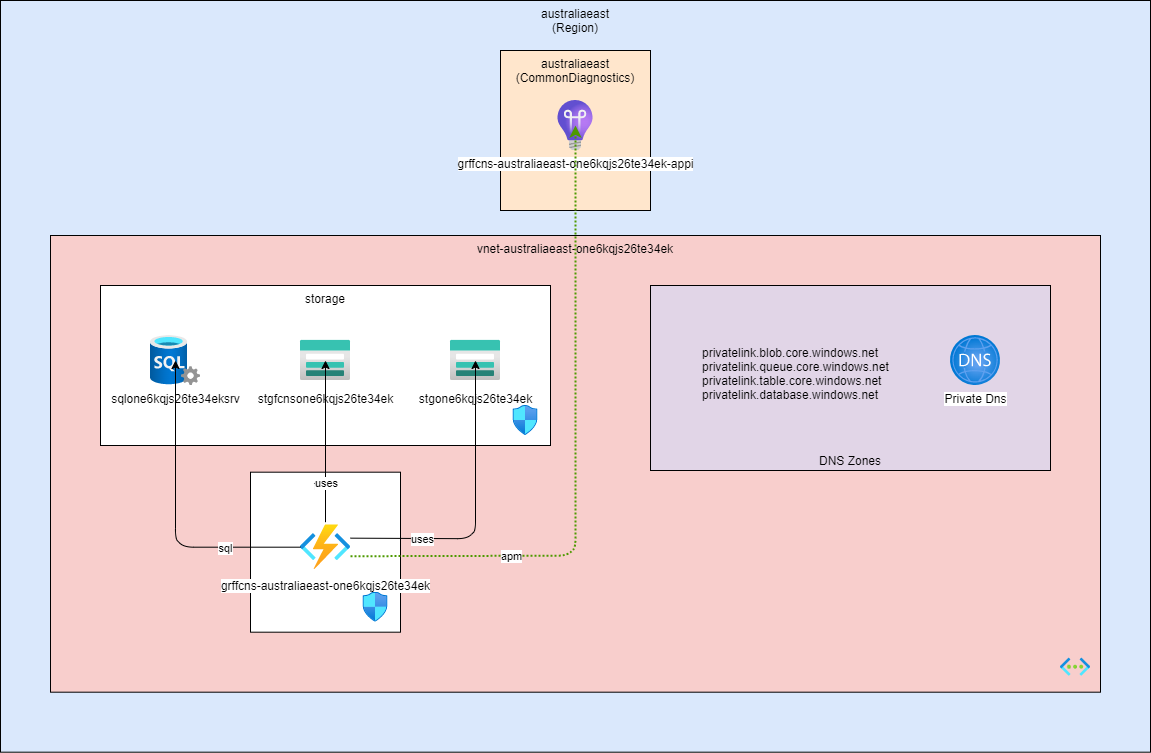

The diagram above was exported from draw.io. Its source (the exported page's mxGraphModel, read from the mxfile embedded in the PNG):
<mxGraphModel dx="1422" dy="1049" grid="1" gridSize="10" guides="1" tooltips="1" connect="1" arrows="1" fold="1" page="1" pageScale="1" pageWidth="1169" pageHeight="827" math="0" shadow="0">
  <root>
    <mxCell id="0" />
    <mxCell id="1" parent="0" />
    <mxCell id="690a7574-c473-48a6-69d2-746ba5e93e7a.container" value="australiaeast&lt;br/&gt;(Region)" style="rounded=0;whiteSpace=wrap;html=1;fillColor=#DAE8FC;verticalAlign=top" parent="1" vertex="1">
      <mxGeometry width="1150" height="751.6875" as="geometry" />
    </mxCell>
    <mxCell id="77b5eaf1-749a-4ed0-6e72-bb4f34d52557" value="vnet-australiaeast-one6kqjs26te34ek" style="rounded=0;whiteSpace=wrap;html=1;fillColor=#F8CECC;verticalAlign=top" parent="690a7574-c473-48a6-69d2-746ba5e93e7a.container" vertex="1">
      <mxGeometry x="50" y="235" width="1050" height="456.6875" as="geometry" />
    </mxCell>
    <mxCell id="77b5eaf1-749a-4ed0-6e72-bb4f34d52557.dnszones" value="DNS Zones" style="rounded=0;whiteSpace=wrap;html=1;fillColor=#E1D5E7;verticalAlign=bottom" parent="77b5eaf1-749a-4ed0-6e72-bb4f34d52557" vertex="1">
      <mxGeometry x="600" y="50" width="400" height="185" as="geometry" />
    </mxCell>
    <mxCell id="/subscriptions/8d2059f3-b805-41fa-ab84-e13d4dfec042/resourceGroups/failover-syd-one6kqjs26te34ek/providers/Microsoft.Network/virtualNetworks/vnet-australiaeast-one6kqjs26te34ek_dns" value="Private Dns" style="html=1;image;image=img/lib/azure2/networking/DNS_Zones.svg;fontSize=12;labelPosition=bottom" parent="77b5eaf1-749a-4ed0-6e72-bb4f34d52557.dnszones" vertex="1">
      <mxGeometry x="300" y="50" width="50" height="50" as="geometry" />
    </mxCell>
    <mxCell id="d2bff855-4134-4372-c89d-4a489b8f167c" value="privatelink.blob.core.windows.net&#10;privatelink.queue.core.windows.net&#10;privatelink.table.core.windows.net&#10;privatelink.database.windows.net" style="text;align=left;fontSize=12;verticalAlign=middle;resizable=0;points=[];autosize=1;strokeColor=none;fillColor=none;" parent="77b5eaf1-749a-4ed0-6e72-bb4f34d52557.dnszones" vertex="1">
      <mxGeometry x="50" y="50" width="150" height="75" as="geometry" />
    </mxCell>
    <mxCell id="77b5eaf1-749a-4ed0-6e72-bb4f34d52557.storage" value="storage" style="rounded=0;whiteSpace=wrap;html=1;fillColor=white;verticalAlign=top" parent="77b5eaf1-749a-4ed0-6e72-bb4f34d52557" vertex="1">
      <mxGeometry x="50" y="50" width="450" height="160" as="geometry" />
    </mxCell>
    <mxCell id="76235ca7-7016-35ae-51d3-a2f7dc9f1240" value="sqlone6kqjs26te34eksrv" style="html=1;image;image=img/lib/azure2/databases/SQL_Server.svg;fontSize=12;labelPosition=bottom" parent="77b5eaf1-749a-4ed0-6e72-bb4f34d52557.storage" vertex="1">
      <mxGeometry x="50" y="50" width="50" height="50" as="geometry" />
    </mxCell>
    <mxCell id="1ea82c51-c144-2927-5afd-9093668fc1ce" value="stgfcnsone6kqjs26te34ek" style="html=1;image;image=img/lib/azure2/storage/Storage_Accounts.svg;fontSize=12;labelPosition=bottom" parent="77b5eaf1-749a-4ed0-6e72-bb4f34d52557.storage" vertex="1">
      <mxGeometry x="200" y="50" width="50" height="50" as="geometry" />
    </mxCell>
    <mxCell id="196982eb-e0dc-09a4-5ce8-565f1b1889dd" value="stgone6kqjs26te34ek" style="html=1;image;image=img/lib/azure2/storage/Storage_Accounts.svg;fontSize=12;labelPosition=bottom" parent="77b5eaf1-749a-4ed0-6e72-bb4f34d52557.storage" vertex="1">
      <mxGeometry x="350" y="50" width="50" height="50" as="geometry" />
    </mxCell>
    <mxCell id="77b5eaf1-749a-4ed0-6e72-bb4f34d52557.storage.image.0" style="html=1;image;image=img/lib/azure2/networking/Network_Security_Groups.svg;fontSize=12;labelPosition=bottom" parent="77b5eaf1-749a-4ed0-6e72-bb4f34d52557.storage" vertex="1">
      <mxGeometry x="410" y="120" width="30" height="30" as="geometry" />
    </mxCell>
    <mxCell id="77b5eaf1-749a-4ed0-6e72-bb4f34d52557.fcns" value="fcns" style="rounded=0;whiteSpace=wrap;html=1;fillColor=white;verticalAlign=top" parent="77b5eaf1-749a-4ed0-6e72-bb4f34d52557" vertex="1">
      <mxGeometry x="200" y="236.6875" width="150" height="160" as="geometry" />
    </mxCell>
    <mxCell id="315e7035-365e-4751-0597-b20dd357a569" value="grffcns-australiaeast-one6kqjs26te34ek" style="html=1;image;image=img/lib/azure2/compute/Function_Apps.svg;fontSize=12;labelPosition=bottom" parent="77b5eaf1-749a-4ed0-6e72-bb4f34d52557.fcns" vertex="1">
      <mxGeometry x="50" y="50" width="50" height="50" as="geometry" />
    </mxCell>
    <mxCell id="77b5eaf1-749a-4ed0-6e72-bb4f34d52557.fcns.image.0" style="html=1;image;image=img/lib/azure2/networking/Network_Security_Groups.svg;fontSize=12;labelPosition=bottom" parent="77b5eaf1-749a-4ed0-6e72-bb4f34d52557.fcns" vertex="1">
      <mxGeometry x="110" y="120" width="30" height="30" as="geometry" />
    </mxCell>
    <mxCell id="77b5eaf1-749a-4ed0-6e72-bb4f34d52557.image.0" style="html=1;image;image=img/lib/azure2/networking/Virtual_Networks.svg;fontSize=12;labelPosition=bottom" parent="77b5eaf1-749a-4ed0-6e72-bb4f34d52557" vertex="1">
      <mxGeometry x="1010" y="416.6875" width="30" height="30" as="geometry" />
    </mxCell>
    <mxCell id="db6e16c1-a8f3-8851-6310-a137c34e6097.container" value="australiaeast&lt;br/&gt;(CommonDiagnostics)" style="rounded=0;whiteSpace=wrap;html=1;fillColor=#FFE6CC;verticalAlign=top" parent="690a7574-c473-48a6-69d2-746ba5e93e7a.container" vertex="1">
      <mxGeometry x="500" y="50" width="150" height="160" as="geometry" />
    </mxCell>
    <mxCell id="66d8d95f-4ef6-5904-2ce1-cf2a27b7543f" value="grffcns-australiaeast-one6kqjs26te34ek-appi" style="html=1;image;image=img/lib/azure2/devops/Application_Insights.svg;fontSize=12;labelPosition=bottom" parent="db6e16c1-a8f3-8851-6310-a137c34e6097.container" vertex="1">
      <mxGeometry x="50" y="50" width="50" height="50" as="geometry" />
    </mxCell>
    <mxCell id="ec49895d-bde0-22cc-f1a4-2b98120dfa11" style="jettySize=auto;html=1;entryX=0.5;entryY=0.5;entryDx=0;entryDy=0;entryPerimeter=0;;dashed=1;dashPattern=1 1;strokeColor=#4D9900;strokeWidth=2;rounded=1;orthogonalLoop=1;;" parent="1" source="315e7035-365e-4751-0597-b20dd357a569" target="66d8d95f-4ef6-5904-2ce1-cf2a27b7543f" edge="1">
      <mxGeometry relative="1" as="geometry">
        <mxPoint x="348.51295236485413" y="555.18109" as="sourcePoint" />
        <mxPoint x="575" y="149.99999999999997" as="targetPoint" />
        <Array as="points">
          <mxPoint x="348.51295236485413" y="555.18109" />
          <mxPoint x="566.6666666666666" y="555.18109" />
          <mxPoint x="575" y="546.8477566666667" />
        </Array>
      </mxGeometry>
    </mxCell>
    <mxCell id="ec49895d-bde0-22cc-f1a4-2b98120dfa11--1" value="apm" style="edgeLabel;html=1;align=center;verticalAlign=middle;resizable=0;points=[];" parent="ec49895d-bde0-22cc-f1a4-2b98120dfa11" vertex="1" connectable="0">
      <mxGeometry x="-0.5" relative="1" as="geometry">
        <mxPoint as="offset" />
      </mxGeometry>
    </mxCell>
    <mxCell id="85369362-1b75-b691-a573-7760a918be86" style="jettySize=auto;html=1;entryX=0.5;entryY=0.5;entryDx=0;entryDy=0;entryPerimeter=0;rounded=0;orthogonalLoop=1;;" parent="1" source="315e7035-365e-4751-0597-b20dd357a569" target="1ea82c51-c144-2927-5afd-9093668fc1ce" edge="1">
      <mxGeometry relative="1" as="geometry">
        <Array as="points">
          <mxPoint x="325" y="521.6875" as="sourcePoint" />
          <mxPoint x="325" y="385" as="targetPoint" />
        </Array>
      </mxGeometry>
    </mxCell>
    <mxCell id="85369362-1b75-b691-a573-7760a918be86--1" value="uses" style="edgeLabel;html=1;align=center;verticalAlign=middle;resizable=0;points=[];" parent="85369362-1b75-b691-a573-7760a918be86" vertex="1" connectable="0">
      <mxGeometry x="-0.5" relative="1" as="geometry">
        <mxPoint as="offset" />
      </mxGeometry>
    </mxCell>
    <mxCell id="0cbae4c1-6951-a6e5-fb43-913fcf58de5f" style="jettySize=auto;html=1;entryX=0.5;entryY=0.5;entryDx=0;entryDy=0;entryPerimeter=0;rounded=1;orthogonalLoop=1;;" parent="1" source="315e7035-365e-4751-0597-b20dd357a569" target="196982eb-e0dc-09a4-5ce8-565f1b1889dd" edge="1">
      <mxGeometry relative="1" as="geometry">
        <mxPoint x="348.51295236485413" y="538.19391" as="sourcePoint" />
        <mxPoint x="475" y="385.00000000000006" as="targetPoint" />
        <Array as="points">
          <mxPoint x="348.51295236485413" y="538.19391" />
          <mxPoint x="466.6666666666667" y="538.19391" />
          <mxPoint x="475" y="529.8605766666666" />
        </Array>
      </mxGeometry>
    </mxCell>
    <mxCell id="0cbae4c1-6951-a6e5-fb43-913fcf58de5f--1" value="uses" style="edgeLabel;html=1;align=center;verticalAlign=middle;resizable=0;points=[];" parent="0cbae4c1-6951-a6e5-fb43-913fcf58de5f" vertex="1" connectable="0">
      <mxGeometry x="-0.5" relative="1" as="geometry">
        <mxPoint as="offset" />
      </mxGeometry>
    </mxCell>
    <mxCell id="d43a2b7c-5bb7-ce0f-2086-953d4e46ad6c" style="jettySize=auto;html=1;entryX=0.5;entryY=0.5;entryDx=0;entryDy=0;entryPerimeter=0;rounded=1;orthogonalLoop=1;;" parent="1" source="315e7035-365e-4751-0597-b20dd357a569" target="76235ca7-7016-35ae-51d3-a2f7dc9f1240" edge="1">
      <mxGeometry relative="1" as="geometry">
        <mxPoint x="300" y="546.6875" as="sourcePoint" />
        <mxPoint x="175" y="384.99999999999994" as="targetPoint" />
        <Array as="points">
          <mxPoint x="300" y="546.6875" />
          <mxPoint x="183.33333333333334" y="546.6875" />
          <mxPoint x="175" y="538.3541666666666" />
        </Array>
      </mxGeometry>
    </mxCell>
    <mxCell id="d43a2b7c-5bb7-ce0f-2086-953d4e46ad6c--1" value="sql" style="edgeLabel;html=1;align=center;verticalAlign=middle;resizable=0;points=[];" parent="d43a2b7c-5bb7-ce0f-2086-953d4e46ad6c" vertex="1" connectable="0">
      <mxGeometry x="-0.5" relative="1" as="geometry">
        <mxPoint as="offset" />
      </mxGeometry>
    </mxCell>
  </root>
</mxGraphModel>